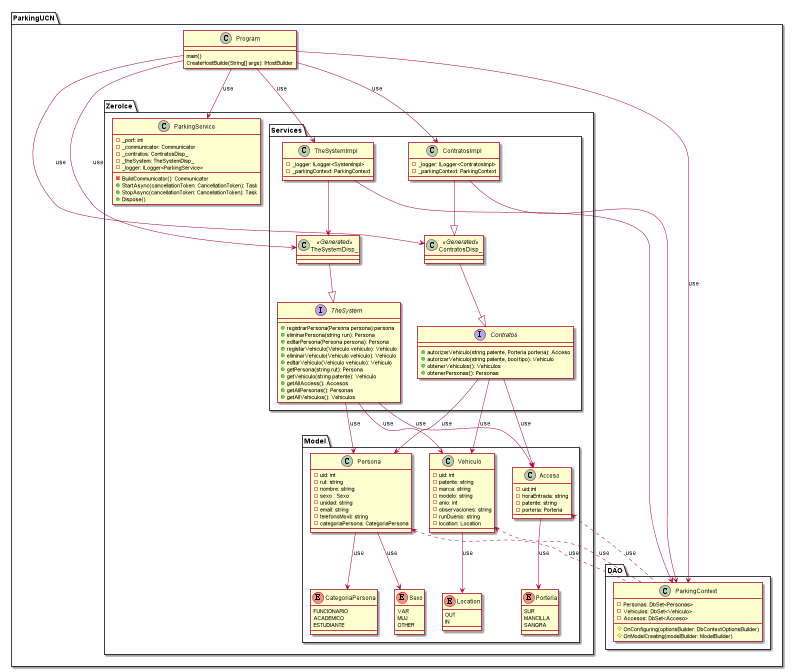

The diagram above was rendered by PlantUML. Its source (embedded in the PNG):
@startuml

package ParkingUCN{

    package DAO{

       class ParkingContext {

       - Personas: DbSet<Personas>
       - Vehiculos: DbSet<Vehiculo>
       - Accesos: DbSet<Acceso>
       # OnConfiguring(optionsBuilder: DbContextOptionsBuilder)
       # OnModelCreating(modelBuilder: ModelBuilder)

       }
    }


package ZeroIce{
    
    package Model{

    class Persona{
    -uid: int
    -rut: string
    -nombre: string
    -sexo : Sexo
    -unidad: string
    -email: string
    -telefonoMovil: string
    -categoriaPersona: CategoriaPersona
    }

    enum CategoriaPersona{
    FUNCIONARIO
    ACADEMICO
    ESTUDIANTE
    }

    enum Sexo{
    VAR
    MUJ
    OTHER
    }

    enum Location{
    OUT
    IN
    }

    enum Porteria{
    SUR
    MANCILLA
    SANGRA
    }

    class Vehiculo{
    -uid: int
    -patente: string
    -marca: string
    -modelo: string
    -anio: int
    -observaciones: string
    -runDuenio: string
    -location: Location
    
    } 

    class Acceso{
    -uid:int
    -horaEntrada: string
    -patente: string
    -porteria: Porteria
    }
}

    class ParkingService {
        - _port: int
        - _communicator: Communicator            
        - _contratos: ContratosDisp_
        - _theSystem: TheSystemDisp_
        - _logger: ILogger<ParkingService>
        - BuildCommunicator(): Communicator
        + StartAsync(cancellationToken: CancellationToken): Task
        + StopAsync(cancellationToken: CancellationToken): Task
        + Dispose()            
    }

    package Services {        



            interface Contratos {
                +autorizarVehiculo(string patente, Porteria porteria): Acceso
                +autorizarVehiculo(string patente, bool tipo): Vehiculo
                +obtenerVehiculos(): Vehiculos
                +obtenerPersonas(): Personas     
            
            }
            class ContratosDisp_ <<Generated>> {
            }
            ContratosDisp_ --|> Contratos

            class ContratosImpl {
                - _logger: ILogger<ContratosImpl>
                - _parkingContext: ParkingContext
            }           
            

            interface TheSystem {
                +registrarPersona(Persona persona):persona
                +eliminarPersona(string run): Persona
                +editarPersona(Persona persona): Persona
                +registarVehiculo(Vehiculo vehiculo): Vehiculo
                +eliminarVehiculo(Vehiculo vehiculo): Vehiculo
                +editarVehiculo(Vehiculo vehiculo): Vehiculo
                +getPersona(string rut): Persona
                +getVehiculo(string patente): Vehiculo
                +getAllAccess(): Accesos
                +getAllPersonas(): Personas
                +getAllVehiculos(): Vehiculos

            }
            
            class TheSystemDisp_ <<Generated>> {
            }

            TheSystemDisp_ --|> TheSystem


        class TheSystemImpl{
                - _logger: ILogger<SystemImpl>
                - _parkingContext: ParkingContext
        }


        

        Persona <.. ParkingContext: use
        Vehiculo <.. ParkingContext: use
        Acceso <.. ParkingContext: use
    }
    


}

class Program {
    main()
    CreateHostBuilde(String[] args): IHostBuilder
}

Program --> ContratosImpl: use
Program --> ContratosDisp_: use
Program --> TheSystemImpl: use
Program --> TheSystemDisp_: use
Program --> ParkingService: use
Program --> ParkingContext: use


Contratos --> Persona: use
Contratos --> Vehiculo: use
Contratos --> Acceso: use

TheSystem --> Persona: use
TheSystem --> Vehiculo: use
TheSystem --> Acceso: use



Persona --> CategoriaPersona: use
Persona --> Sexo: use
Vehiculo --> Location: use
Acceso --> Porteria: use


ContratosImpl --> ParkingContext
ContratosImpl --|> ContratosDisp_


TheSystemImpl --> ParkingContext
TheSystemImpl --> TheSystemDisp_

}
@enduml